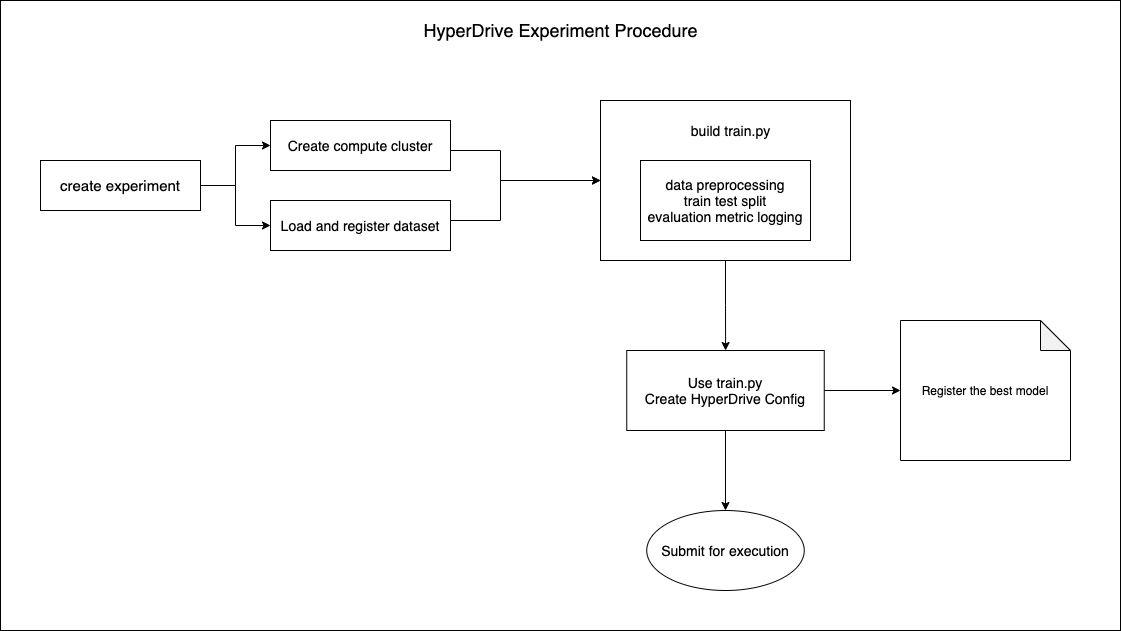

The diagram above was exported from draw.io. Its source (the exported page's mxGraphModel, read from the mxfile embedded in the PNG):
<mxGraphModel dx="1426" dy="768" grid="1" gridSize="10" guides="1" tooltips="1" connect="1" arrows="1" fold="1" page="1" pageScale="1" pageWidth="1600" pageHeight="900" math="0" shadow="0">
  <root>
    <mxCell id="0" />
    <mxCell id="1" parent="0" />
    <mxCell id="8hZDgzaMZwlGmK9J_yoT-7" value="" style="rounded=0;whiteSpace=wrap;html=1;" parent="1" vertex="1">
      <mxGeometry x="130" y="210" width="1120" height="630" as="geometry" />
    </mxCell>
    <mxCell id="0goAgudJINMi0KcwGRJS-3" value="" style="edgeStyle=orthogonalEdgeStyle;rounded=0;orthogonalLoop=1;jettySize=auto;html=1;" parent="1" source="0goAgudJINMi0KcwGRJS-1" target="0goAgudJINMi0KcwGRJS-2" edge="1">
      <mxGeometry relative="1" as="geometry" />
    </mxCell>
    <mxCell id="0goAgudJINMi0KcwGRJS-1" value="&lt;font style=&quot;font-size: 15px&quot;&gt;create experiment&lt;/font&gt;" style="rounded=0;whiteSpace=wrap;html=1;" parent="1" vertex="1">
      <mxGeometry x="170" y="370" width="160" height="50" as="geometry" />
    </mxCell>
    <mxCell id="0goAgudJINMi0KcwGRJS-2" value="&lt;font style=&quot;font-size: 14px&quot;&gt;Create compute cluster&lt;/font&gt;" style="whiteSpace=wrap;html=1;rounded=0;" parent="1" vertex="1">
      <mxGeometry x="400" y="330" width="180" height="50" as="geometry" />
    </mxCell>
    <mxCell id="0goAgudJINMi0KcwGRJS-17" value="" style="edgeStyle=orthogonalEdgeStyle;rounded=0;orthogonalLoop=1;jettySize=auto;html=1;" parent="1" source="0goAgudJINMi0KcwGRJS-4" target="0goAgudJINMi0KcwGRJS-16" edge="1">
      <mxGeometry relative="1" as="geometry" />
    </mxCell>
    <mxCell id="0goAgudJINMi0KcwGRJS-4" value="" style="rounded=0;whiteSpace=wrap;html=1;align=left;" parent="1" vertex="1">
      <mxGeometry x="730" y="310" width="250" height="160" as="geometry" />
    </mxCell>
    <mxCell id="0goAgudJINMi0KcwGRJS-5" value="&lt;font style=&quot;font-size: 14px&quot;&gt;data preprocessing&lt;br&gt;train test split&lt;br&gt;evaluation metric logging&lt;/font&gt;" style="rounded=0;whiteSpace=wrap;html=1;" parent="1" vertex="1">
      <mxGeometry x="770" y="370" width="170" height="80" as="geometry" />
    </mxCell>
    <mxCell id="0goAgudJINMi0KcwGRJS-9" value="&lt;font style=&quot;font-size: 14px&quot;&gt;build train.py&lt;/font&gt;" style="text;html=1;resizable=0;autosize=1;align=center;verticalAlign=middle;points=[];fillColor=none;strokeColor=none;rounded=0;" parent="1" vertex="1">
      <mxGeometry x="815" y="330" width="90" height="20" as="geometry" />
    </mxCell>
    <mxCell id="0goAgudJINMi0KcwGRJS-19" value="" style="edgeStyle=orthogonalEdgeStyle;rounded=0;orthogonalLoop=1;jettySize=auto;html=1;" parent="1" source="0goAgudJINMi0KcwGRJS-16" target="0goAgudJINMi0KcwGRJS-18" edge="1">
      <mxGeometry relative="1" as="geometry" />
    </mxCell>
    <mxCell id="JhPfdegN40pTuLd4ZZ39-2" value="" style="edgeStyle=orthogonalEdgeStyle;rounded=0;orthogonalLoop=1;jettySize=auto;html=1;" parent="1" source="0goAgudJINMi0KcwGRJS-16" target="JhPfdegN40pTuLd4ZZ39-1" edge="1">
      <mxGeometry relative="1" as="geometry" />
    </mxCell>
    <mxCell id="0goAgudJINMi0KcwGRJS-16" value="&lt;font style=&quot;font-size: 14px&quot;&gt;Use train.py&lt;br&gt;Create HyperDrive Config&lt;/font&gt;" style="rounded=0;whiteSpace=wrap;html=1;align=center;" parent="1" vertex="1">
      <mxGeometry x="756.25" y="560" width="197.5" height="80" as="geometry" />
    </mxCell>
    <mxCell id="0goAgudJINMi0KcwGRJS-18" value="&lt;font style=&quot;font-size: 14px&quot;&gt;Submit for execution&lt;/font&gt;" style="ellipse;whiteSpace=wrap;html=1;rounded=0;" parent="1" vertex="1">
      <mxGeometry x="776.25" y="720" width="157.5" height="80" as="geometry" />
    </mxCell>
    <mxCell id="JhPfdegN40pTuLd4ZZ39-1" value="Register the best model" style="shape=note;whiteSpace=wrap;html=1;backgroundOutline=1;darkOpacity=0.05;rounded=0;" parent="1" vertex="1">
      <mxGeometry x="1030" y="530" width="170" height="140" as="geometry" />
    </mxCell>
    <mxCell id="IBAHhLWWYnhcGZ8Vc-DL-1" value="&lt;font style=&quot;font-size: 14px&quot;&gt;Load and register dataset&lt;/font&gt;" style="whiteSpace=wrap;html=1;rounded=0;" parent="1" vertex="1">
      <mxGeometry x="400" y="410" width="180" height="50" as="geometry" />
    </mxCell>
    <mxCell id="IBAHhLWWYnhcGZ8Vc-DL-2" value="" style="edgeStyle=orthogonalEdgeStyle;rounded=0;orthogonalLoop=1;jettySize=auto;html=1;entryX=0;entryY=0.5;entryDx=0;entryDy=0;exitX=1;exitY=0.75;exitDx=0;exitDy=0;" parent="1" source="0goAgudJINMi0KcwGRJS-1" target="IBAHhLWWYnhcGZ8Vc-DL-1" edge="1">
      <mxGeometry relative="1" as="geometry">
        <mxPoint x="340" y="405" as="sourcePoint" />
        <mxPoint x="410" y="365" as="targetPoint" />
        <Array as="points">
          <mxPoint x="330" y="395" />
          <mxPoint x="365" y="395" />
          <mxPoint x="365" y="435" />
        </Array>
      </mxGeometry>
    </mxCell>
    <mxCell id="IBAHhLWWYnhcGZ8Vc-DL-3" value="" style="edgeStyle=orthogonalEdgeStyle;rounded=0;orthogonalLoop=1;jettySize=auto;html=1;entryX=0;entryY=0.5;entryDx=0;entryDy=0;" parent="1" target="0goAgudJINMi0KcwGRJS-4" edge="1">
      <mxGeometry relative="1" as="geometry">
        <mxPoint x="580" y="430" as="sourcePoint" />
        <mxPoint x="520" y="390" as="targetPoint" />
        <Array as="points">
          <mxPoint x="630" y="430" />
          <mxPoint x="630" y="390" />
        </Array>
      </mxGeometry>
    </mxCell>
    <mxCell id="IBAHhLWWYnhcGZ8Vc-DL-4" value="" style="edgeStyle=orthogonalEdgeStyle;rounded=0;orthogonalLoop=1;jettySize=auto;html=1;" parent="1" edge="1">
      <mxGeometry relative="1" as="geometry">
        <mxPoint x="580" y="360" as="sourcePoint" />
        <mxPoint x="730" y="390" as="targetPoint" />
        <Array as="points">
          <mxPoint x="630" y="360" />
          <mxPoint x="630" y="390" />
        </Array>
      </mxGeometry>
    </mxCell>
    <mxCell id="VHuf08tU6wmLnnSTsIt6-1" value="&lt;font style=&quot;font-size: 18px&quot;&gt;HyperDrive Experiment Procedure&lt;/font&gt;" style="text;html=1;strokeColor=none;fillColor=none;align=center;verticalAlign=middle;whiteSpace=wrap;rounded=0;" vertex="1" parent="1">
      <mxGeometry x="532.5" y="230" width="315" height="20" as="geometry" />
    </mxCell>
  </root>
</mxGraphModel>